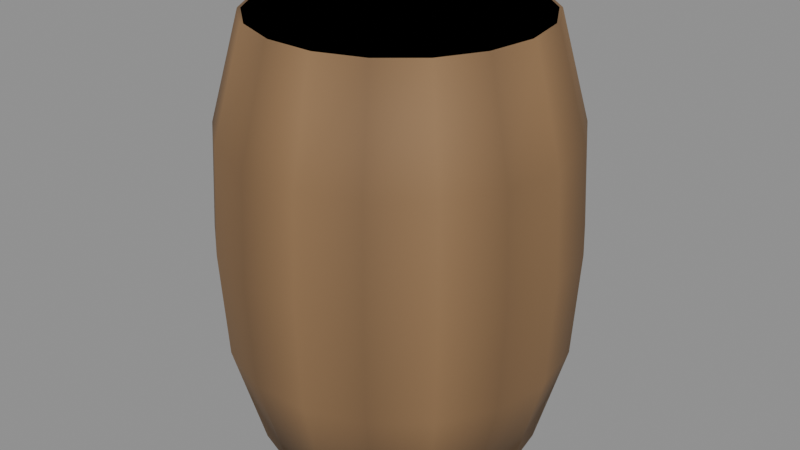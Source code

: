 # Source: prop_barrel.blend  (saved by Blender 5.2.45; exported with 4.5.12 LTS)
import bpy
from mathutils import Matrix  # noqa: F401  (used for matrix-valued properties, if any)

bpy.ops.wm.read_factory_settings(use_empty=True)
scene = bpy.context.scene
scene.name = 'Scene'

# ---- materials (node trees are filled in below, after node groups)
mat_barrel_v = bpy.data.materials.new('barrel_v')
mat_lid = bpy.data.materials.new('lid')
mat_lid.diffuse_color = (0.1946, 0.08438, 0.02956, 1.0)

# ---- material node trees
mat_barrel_v.use_nodes = True; mat_barrel_v.node_tree.nodes.clear()
_N = mat_barrel_v.node_tree.nodes; _L = mat_barrel_v.node_tree.links
n0 = _N.new('ShaderNodeBsdfPrincipled'); n0.name = 'Principled BSDF'; n0.location = (10, 300)
n0.inputs[2].default_value = 0.8
n0.inputs[10].default_value = 0.005
n1 = _N.new('ShaderNodeOutputMaterial'); n1.name = 'Material Output'; n1.location = (300, 300)
n2 = _N.new('ShaderNodeVertexColor'); n2.name = 'Color Attribute'; n2.location = (-450, -30)
_L.new(n0.outputs[0], n1.inputs[0])
_L.new(n2.outputs[0], n0.inputs[0])
n1.is_active_output = True
mat_lid.use_nodes = True; mat_lid.node_tree.nodes.clear()
_N = mat_lid.node_tree.nodes; _L = mat_lid.node_tree.links
n0 = _N.new('ShaderNodeBsdfPrincipled'); n0.name = 'Principled BSDF'; n0.location = (10, 300)
n0.inputs[0].default_value = (0.1946, 0.08438, 0.02956, 1.0)
n0.inputs[2].default_value = 0.85
n0.inputs[10].default_value = 0.005
n1 = _N.new('ShaderNodeOutputMaterial'); n1.name = 'Material Output'; n1.location = (300, 300)
_L.new(n0.outputs[0], n1.inputs[0])
n1.is_active_output = True

# ---- meshes
me_barrel = bpy.data.meshes.new('barrel')
me_barrel.from_pydata([(0.24, 0.0, 0.0), (0.2255, 0.08208, 0.0), (0.1839, 0.1543, 0.0), (0.12, 0.2078, 0.0), (0.04168, 0.2364, 0.0), (-0.04168, 0.2364, 0.0), (-0.12, 0.2078, 0.0), (-0.1839, 0.1543, 0.0), (-0.2255, 0.08208, 0.0), (-0.24, 2.939e-17, 0.0), (-0.2255, -0.08208, 0.0), (-0.1839, -0.1543, 0.0), (-0.12, -0.2078, 0.0), (-0.04168, -0.2364, 0.0), (0.04168, -0.2364, 0.0), (0.12, -0.2078, 0.0), (0.1839, -0.1543, 0.0), (0.2255, -0.08208, 0.0), (0.29, 0.0, 0.18), (0.2725, 0.09919, 0.18), (0.2222, 0.1864, 0.18), (0.145, 0.2511, 0.18), (0.05036, 0.2856, 0.18), (-0.05036, 0.2856, 0.18), (-0.145, 0.2511, 0.18), (-0.2222, 0.1864, 0.18), (-0.2725, 0.09919, 0.18), (-0.29, 3.551e-17, 0.18), (-0.2725, -0.09919, 0.18), (-0.2222, -0.1864, 0.18), (-0.145, -0.2511, 0.18), (-0.05036, -0.2856, 0.18), (0.05036, -0.2856, 0.18), (0.145, -0.2511, 0.18), (0.2222, -0.1864, 0.18), (0.2725, -0.09919, 0.18), (0.3, 0.0, 0.36), (0.2819, 0.1026, 0.36), (0.2298, 0.1928, 0.36), (0.15, 0.2598, 0.36), (0.05209, 0.2954, 0.36), (-0.05209, 0.2954, 0.36), (-0.15, 0.2598, 0.36), (-0.2298, 0.1928, 0.36), (-0.2819, 0.1026, 0.36), (-0.3, 3.674e-17, 0.36), (-0.2819, -0.1026, 0.36), (-0.2298, -0.1928, 0.36), (-0.15, -0.2598, 0.36), (-0.05209, -0.2954, 0.36), (0.05209, -0.2954, 0.36), (0.15, -0.2598, 0.36), (0.2298, -0.1928, 0.36), (0.2819, -0.1026, 0.36), (0.29, 0.0, 0.54), (0.2725, 0.09919, 0.54), (0.2222, 0.1864, 0.54), (0.145, 0.2511, 0.54), (0.05036, 0.2856, 0.54), (-0.05036, 0.2856, 0.54), (-0.145, 0.2511, 0.54), (-0.2222, 0.1864, 0.54), (-0.2725, 0.09919, 0.54), (-0.29, 3.551e-17, 0.54), (-0.2725, -0.09919, 0.54), (-0.2222, -0.1864, 0.54), (-0.145, -0.2511, 0.54), (-0.05036, -0.2856, 0.54), (0.05036, -0.2856, 0.54), (0.145, -0.2511, 0.54), (0.2222, -0.1864, 0.54), (0.2725, -0.09919, 0.54), (0.24, 0.0, 0.72), (0.2255, 0.08208, 0.72), (0.1839, 0.1543, 0.72), (0.12, 0.2078, 0.72), (0.04168, 0.2364, 0.72), (-0.04168, 0.2364, 0.72), (-0.12, 0.2078, 0.72), (-0.1839, 0.1543, 0.72), (-0.2255, 0.08208, 0.72), (-0.24, 2.939e-17, 0.72), (-0.2255, -0.08208, 0.72), (-0.1839, -0.1543, 0.72), (-0.12, -0.2078, 0.72), (-0.04168, -0.2364, 0.72), (0.04168, -0.2364, 0.72), (0.12, -0.2078, 0.72), (0.1839, -0.1543, 0.72), (0.2255, -0.08208, 0.72), (1.656e-09, 0.0, 0.0), (1.656e-09, 0.0, 0.72)], [], [(0, 1, 19), (0, 19, 18), (1, 2, 20), (1, 20, 19), (2, 3, 21), (2, 21, 20), (3, 4, 22), (3, 22, 21), (4, 5, 23), (4, 23, 22), (5, 6, 24), (5, 24, 23), (6, 7, 25), (6, 25, 24), (7, 8, 26), (7, 26, 25), (8, 9, 27), (8, 27, 26), (9, 10, 28), (9, 28, 27), (10, 11, 29), (10, 29, 28), (11, 12, 30), (11, 30, 29), (12, 13, 31), (12, 31, 30), (13, 14, 32), (13, 32, 31), (14, 15, 33), (14, 33, 32), (15, 16, 34), (15, 34, 33), (16, 17, 35), (16, 35, 34), (17, 0, 18), (17, 18, 35), (18, 19, 37), (18, 37, 36), (19, 20, 38), (19, 38, 37), (20, 21, 39), (20, 39, 38), (21, 22, 40), (21, 40, 39), (22, 23, 41), (22, 41, 40), (23, 24, 42), (23, 42, 41), (24, 25, 43), (24, 43, 42), (25, 26, 44), (25, 44, 43), (26, 27, 45), (26, 45, 44), (27, 28, 46), (27, 46, 45), (28, 29, 47), (28, 47, 46), (29, 30, 48), (29, 48, 47), (30, 31, 49), (30, 49, 48), (31, 32, 50), (31, 50, 49), (32, 33, 51), (32, 51, 50), (33, 34, 52), (33, 52, 51), (34, 35, 53), (34, 53, 52), (35, 18, 36), (35, 36, 53), (36, 37, 55), (36, 55, 54), (37, 38, 56), (37, 56, 55), (38, 39, 57), (38, 57, 56), (39, 40, 58), (39, 58, 57), (40, 41, 59), (40, 59, 58), (41, 42, 60), (41, 60, 59), (42, 43, 61), (42, 61, 60), (43, 44, 62), (43, 62, 61), (44, 45, 63), (44, 63, 62), (45, 46, 64), (45, 64, 63), (46, 47, 65), (46, 65, 64), (47, 48, 66), (47, 66, 65), (48, 49, 67), (48, 67, 66), (49, 50, 68), (49, 68, 67), (50, 51, 69), (50, 69, 68), (51, 52, 70), (51, 70, 69), (52, 53, 71), (52, 71, 70), (53, 36, 54), (53, 54, 71), (54, 55, 73), (54, 73, 72), (55, 56, 74), (55, 74, 73), (56, 57, 75), (56, 75, 74), (57, 58, 76), (57, 76, 75), (58, 59, 77), (58, 77, 76), (59, 60, 78), (59, 78, 77), (60, 61, 79), (60, 79, 78), (61, 62, 80), (61, 80, 79), (62, 63, 81), (62, 81, 80), (63, 64, 82), (63, 82, 81), (64, 65, 83), (64, 83, 82), (65, 66, 84), (65, 84, 83), (66, 67, 85), (66, 85, 84), (67, 68, 86), (67, 86, 85), (68, 69, 87), (68, 87, 86), (69, 70, 88), (69, 88, 87), (70, 71, 89), (70, 89, 88), (71, 54, 72), (71, 72, 89), (90, 1, 0), (90, 2, 1), (90, 3, 2), (90, 4, 3), (90, 5, 4), (90, 6, 5), (90, 7, 6), (90, 8, 7), (90, 9, 8), (90, 10, 9), (90, 11, 10), (90, 12, 11), (90, 13, 12), (90, 14, 13), (90, 15, 14), (90, 16, 15), (90, 17, 16), (90, 0, 17), (72, 73, 91), (73, 74, 91), (74, 75, 91), (75, 76, 91), (76, 77, 91), (77, 78, 91), (78, 79, 91), (79, 80, 91), (80, 81, 91), (81, 82, 91), (82, 83, 91), (83, 84, 91), (84, 85, 91), (85, 86, 91), (86, 87, 91), (87, 88, 91), (88, 89, 91), (89, 72, 91)])
me_barrel.polygons.foreach_set('use_smooth', [True] * 180)
_ca = me_barrel.color_attributes.new('Color', 'BYTE_COLOR', 'CORNER')
_ca.data.foreach_set('color', [0.2705, 0.1559, 0.07036, 1.0, 0.1912, 0.1095, 0.04971, 1.0, 0.1912, 0.1095, 0.04971, 1.0, 0.2705, 0.1559, 0.07036, 1.0, 0.1912, 0.1095, 0.04971, 1.0, 0.2705, 0.1559, 0.07036, 1.0, 0.1912, 0.1095, 0.04971, 1.0, 0.2705, 0.1559, 0.07036, 1.0, 0.2705, 0.1559, 0.07036, 1.0, 0.1912, 0.1095, 0.04971, 1.0, 0.2705, 0.1559, 0.07036, 1.0, 0.1912, 0.1095, 0.04971, 1.0, 0.2705, 0.1559, 0.07036, 1.0, 0.1912, 0.1095, 0.04971, 1.0, 0.1912, 0.1095, 0.04971, 1.0, 0.2705, 0.1559, 0.07036, 1.0, 0.1912, 0.1095, 0.04971, 1.0, 0.2705, 0.1559, 0.07036, 1.0, 0.1912, 0.1095, 0.04971, 1.0, 0.2705, 0.1559, 0.07036, 1.0, 0.2705, 0.1559, 0.07036, 1.0, 0.1912, 0.1095, 0.04971, 1.0, 0.2705, 0.1559, 0.07036, 1.0, 0.1912, 0.1095, 0.04971, 1.0, 0.2705, 0.1559, 0.07036, 1.0, 0.1912, 0.1095, 0.04971, 1.0, 0.1912, 0.1095, 0.04971, 1.0, 0.2705, 0.1559, 0.07036, 1.0, 0.1912, 0.1095, 0.04971, 1.0, 0.2705, 0.1559, 0.07036, 1.0, 0.1912, 0.1095, 0.04971, 1.0, 0.2705, 0.1559, 0.07036, 1.0, 0.2705, 0.1559, 0.07036, 1.0, 0.1912, 0.1095, 0.04971, 1.0, 0.2705, 0.1559, 0.07036, 1.0, 0.1912, 0.1095, 0.04971, 1.0, 0.2705, 0.1559, 0.07036, 1.0, 0.1912, 0.1095, 0.04971, 1.0, 0.1912, 0.1095, 0.04971, 1.0, 0.2705, 0.1559, 0.07036, 1.0, 0.1912, 0.1095, 0.04971, 1.0, 0.2705, 0.1559, 0.07036, 1.0, 0.1912, 0.1095, 0.04971, 1.0, 0.2705, 0.1559, 0.07036, 1.0, 0.2705, 0.1559, 0.07036, 1.0, 0.1912, 0.1095, 0.04971, 1.0, 0.2705, 0.1559, 0.07036, 1.0, 0.1912, 0.1095, 0.04971, 1.0, 0.2705, 0.1559, 0.07036, 1.0, 0.1912, 0.1095, 0.04971, 1.0, 0.1912, 0.1095, 0.04971, 1.0, 0.2705, 0.1559, 0.07036, 1.0, 0.1912, 0.1095, 0.04971, 1.0, 0.2705, 0.1559, 0.07036, 1.0, 0.1912, 0.1095, 0.04971, 1.0, 0.2705, 0.1559, 0.07036, 1.0, 0.2705, 0.1559, 0.07036, 1.0, 0.1912, 0.1095, 0.04971, 1.0, 0.2705, 0.1559, 0.07036, 1.0, 0.1912, 0.1095, 0.04971, 1.0, 0.2705, 0.1559, 0.07036, 1.0, 0.1912, 0.1095, 0.04971, 1.0, 0.1912, 0.1095, 0.04971, 1.0, 0.2705, 0.1559, 0.07036, 1.0, 0.1912, 0.1095, 0.04971, 1.0, 0.2705, 0.1559, 0.07036, 1.0, 0.1912, 0.1095, 0.04971, 1.0, 0.2705, 0.1559, 0.07036, 1.0, 0.2705, 0.1559, 0.07036, 1.0, 0.1912, 0.1095, 0.04971, 1.0, 0.2705, 0.1559, 0.07036, 1.0, 0.1912, 0.1095, 0.04971, 1.0, 0.2705, 0.1559, 0.07036, 1.0, 0.1912, 0.1095, 0.04971, 1.0, 0.1912, 0.1095, 0.04971, 1.0, 0.2705, 0.1559, 0.07036, 1.0, 0.1912, 0.1095, 0.04971, 1.0, 0.2705, 0.1559, 0.07036, 1.0, 0.1912, 0.1095, 0.04971, 1.0, 0.2705, 0.1559, 0.07036, 1.0, 0.2705, 0.1559, 0.07036, 1.0, 0.1912, 0.1095, 0.04971, 1.0, 0.2705, 0.1559, 0.07036, 1.0, 0.1912, 0.1095, 0.04971, 1.0, 0.2705, 0.1559, 0.07036, 1.0, 0.1912, 0.1095, 0.04971, 1.0, 0.1912, 0.1095, 0.04971, 1.0, 0.2705, 0.1559, 0.07036, 1.0, 0.1912, 0.1095, 0.04971, 1.0, 0.2705, 0.1559, 0.07036, 1.0, 0.1912, 0.1095, 0.04971, 1.0, 0.2705, 0.1559, 0.07036, 1.0, 0.2705, 0.1559, 0.07036, 1.0, 0.1912, 0.1095, 0.04971, 1.0, 0.2705, 0.1559, 0.07036, 1.0, 0.1912, 0.1095, 0.04971, 1.0, 0.2705, 0.1559, 0.07036, 1.0, 0.1912, 0.1095, 0.04971, 1.0, 0.1912, 0.1095, 0.04971, 1.0, 0.2705, 0.1559, 0.07036, 1.0, 0.1912, 0.1095, 0.04971, 1.0, 0.2705, 0.1559, 0.07036, 1.0, 0.1912, 0.1095, 0.04971, 1.0, 0.2705, 0.1559, 0.07036, 1.0, 0.2705, 0.1559, 0.07036, 1.0, 0.1912, 0.1095, 0.04971, 1.0, 0.2705, 0.1559, 0.07036, 1.0, 0.1912, 0.1095, 0.04971, 1.0, 0.2705, 0.1559, 0.07036, 1.0, 0.1912, 0.1095, 0.04971, 1.0, 0.1912, 0.1095, 0.04971, 1.0, 0.2705, 0.1559, 0.07036, 1.0, 0.1912, 0.1095, 0.04971, 1.0, 0.2705, 0.1559, 0.07036, 1.0, 0.1912, 0.1095, 0.04971, 1.0, 0.2705, 0.1559, 0.07036, 1.0, 0.2705, 0.1559, 0.07036, 1.0, 0.1912, 0.1095, 0.04971, 1.0, 0.2705, 0.1559, 0.07036, 1.0, 0.1912, 0.1095, 0.04971, 1.0, 0.2705, 0.1559, 0.07036, 1.0, 0.1912, 0.1095, 0.04971, 1.0, 0.1912, 0.1095, 0.04971, 1.0, 0.2705, 0.1559, 0.07036, 1.0, 0.1912, 0.1095, 0.04971, 1.0, 0.2705, 0.1559, 0.07036, 1.0, 0.1912, 0.1095, 0.04971, 1.0, 0.2705, 0.1559, 0.07036, 1.0, 0.2705, 0.1559, 0.07036, 1.0, 0.1912, 0.1095, 0.04971, 1.0, 0.2705, 0.1559, 0.07036, 1.0, 0.1912, 0.1095, 0.04971, 1.0, 0.2705, 0.1559, 0.07036, 1.0, 0.1912, 0.1095, 0.04971, 1.0, 0.1912, 0.1095, 0.04971, 1.0, 0.2705, 0.1559, 0.07036, 1.0, 0.1912, 0.1095, 0.04971, 1.0, 0.2705, 0.1559, 0.07036, 1.0, 0.1912, 0.1095, 0.04971, 1.0, 0.2705, 0.1559, 0.07036, 1.0, 0.2705, 0.1559, 0.07036, 1.0, 0.1912, 0.1095, 0.04971, 1.0, 0.2705, 0.1559, 0.07036, 1.0, 0.1912, 0.1095, 0.04971, 1.0, 0.2705, 0.1559, 0.07036, 1.0, 0.1912, 0.1095, 0.04971, 1.0, 0.1912, 0.1095, 0.04971, 1.0, 0.2705, 0.1559, 0.07036, 1.0, 0.1912, 0.1095, 0.04971, 1.0, 0.2705, 0.1559, 0.07036, 1.0, 0.1912, 0.1095, 0.04971, 1.0, 0.2705, 0.1559, 0.07036, 1.0, 0.2705, 0.1559, 0.07036, 1.0, 0.1912, 0.1095, 0.04971, 1.0, 0.2705, 0.1559, 0.07036, 1.0, 0.1912, 0.1095, 0.04971, 1.0, 0.2705, 0.1559, 0.07036, 1.0, 0.1912, 0.1095, 0.04971, 1.0, 0.1912, 0.1095, 0.04971, 1.0, 0.2705, 0.1559, 0.07036, 1.0, 0.1912, 0.1095, 0.04971, 1.0, 0.2705, 0.1559, 0.07036, 1.0, 0.1912, 0.1095, 0.04971, 1.0, 0.2705, 0.1559, 0.07036, 1.0, 0.2705, 0.1559, 0.07036, 1.0, 0.1912, 0.1095, 0.04971, 1.0, 0.2705, 0.1559, 0.07036, 1.0, 0.1912, 0.1095, 0.04971, 1.0, 0.2705, 0.1559, 0.07036, 1.0, 0.1912, 0.1095, 0.04971, 1.0, 0.1912, 0.1095, 0.04971, 1.0, 0.2705, 0.1559, 0.07036, 1.0, 0.1912, 0.1095, 0.04971, 1.0, 0.2705, 0.1559, 0.07036, 1.0, 0.1912, 0.1095, 0.04971, 1.0, 0.2705, 0.1559, 0.07036, 1.0, 0.2705, 0.1559, 0.07036, 1.0, 0.1912, 0.1095, 0.04971, 1.0, 0.2705, 0.1559, 0.07036, 1.0, 0.1912, 0.1095, 0.04971, 1.0, 0.2705, 0.1559, 0.07036, 1.0, 0.1912, 0.1095, 0.04971, 1.0, 0.1912, 0.1095, 0.04971, 1.0, 0.2705, 0.1559, 0.07036, 1.0, 0.1912, 0.1095, 0.04971, 1.0, 0.2705, 0.1559, 0.07036, 1.0, 0.1912, 0.1095, 0.04971, 1.0, 0.2705, 0.1559, 0.07036, 1.0, 0.2705, 0.1559, 0.07036, 1.0, 0.1912, 0.1095, 0.04971, 1.0, 0.2705, 0.1559, 0.07036, 1.0, 0.1912, 0.1095, 0.04971, 1.0, 0.2705, 0.1559, 0.07036, 1.0, 0.1912, 0.1095, 0.04971, 1.0, 0.1912, 0.1095, 0.04971, 1.0, 0.2705, 0.1559, 0.07036, 1.0, 0.1912, 0.1095, 0.04971, 1.0, 0.2705, 0.1559, 0.07036, 1.0, 0.1912, 0.1095, 0.04971, 1.0, 0.2705, 0.1559, 0.07036, 1.0, 0.2705, 0.1559, 0.07036, 1.0, 0.1912, 0.1095, 0.04971, 1.0, 0.2705, 0.1559, 0.07036, 1.0, 0.1912, 0.1095, 0.04971, 1.0, 0.2705, 0.1559, 0.07036, 1.0, 0.1912, 0.1095, 0.04971, 1.0, 0.1912, 0.1095, 0.04971, 1.0, 0.2705, 0.1559, 0.07036, 1.0, 0.1912, 0.1095, 0.04971, 1.0, 0.2705, 0.1559, 0.07036, 1.0, 0.1912, 0.1095, 0.04971, 1.0, 0.2705, 0.1559, 0.07036, 1.0, 0.2705, 0.1559, 0.07036, 1.0, 0.1912, 0.1095, 0.04971, 1.0, 0.2705, 0.1559, 0.07036, 1.0, 0.1912, 0.1095, 0.04971, 1.0, 0.2705, 0.1559, 0.07036, 1.0, 0.1912, 0.1095, 0.04971, 1.0, 0.1912, 0.1095, 0.04971, 1.0, 0.2705, 0.1559, 0.07036, 1.0, 0.1912, 0.1095, 0.04971, 1.0, 0.2705, 0.1559, 0.07036, 1.0, 0.1912, 0.1095, 0.04971, 1.0, 0.2705, 0.1559, 0.07036, 1.0, 0.2705, 0.1559, 0.07036, 1.0, 0.1912, 0.1095, 0.04971, 1.0, 0.2705, 0.1559, 0.07036, 1.0, 0.1912, 0.1095, 0.04971, 1.0, 0.2705, 0.1559, 0.07036, 1.0, 0.1912, 0.1095, 0.04971, 1.0, 0.1912, 0.1095, 0.04971, 1.0, 0.2705, 0.1559, 0.07036, 1.0, 0.1912, 0.1095, 0.04971, 1.0, 0.2705, 0.1559, 0.07036, 1.0, 0.1912, 0.1095, 0.04971, 1.0, 0.2705, 0.1559, 0.07036, 1.0, 0.2705, 0.1559, 0.07036, 1.0, 0.1912, 0.1095, 0.04971, 1.0, 0.2705, 0.1559, 0.07036, 1.0, 0.1912, 0.1095, 0.04971, 1.0, 0.2705, 0.1559, 0.07036, 1.0, 0.1912, 0.1095, 0.04971, 1.0, 0.1912, 0.1095, 0.04971, 1.0, 0.2705, 0.1559, 0.07036, 1.0, 0.1912, 0.1095, 0.04971, 1.0, 0.2705, 0.1559, 0.07036, 1.0, 0.1912, 0.1095, 0.04971, 1.0, 0.2705, 0.1559, 0.07036, 1.0, 0.2705, 0.1559, 0.07036, 1.0, 0.1912, 0.1095, 0.04971, 1.0, 0.2705, 0.1559, 0.07036, 1.0, 0.1912, 0.1095, 0.04971, 1.0, 0.2705, 0.1559, 0.07036, 1.0, 0.1912, 0.1095, 0.04971, 1.0, 0.1912, 0.1095, 0.04971, 1.0, 0.2705, 0.1559, 0.07036, 1.0, 0.1912, 0.1095, 0.04971, 1.0, 0.2705, 0.1559, 0.07036, 1.0, 0.1912, 0.1095, 0.04971, 1.0, 0.2705, 0.1559, 0.07036, 1.0, 0.2705, 0.1559, 0.07036, 1.0, 0.1912, 0.1095, 0.04971, 1.0, 0.2705, 0.1559, 0.07036, 1.0, 0.1912, 0.1095, 0.04971, 1.0, 0.2705, 0.1559, 0.07036, 1.0, 0.1912, 0.1095, 0.04971, 1.0, 0.1912, 0.1095, 0.04971, 1.0, 0.2705, 0.1559, 0.07036, 1.0, 0.1912, 0.1095, 0.04971, 1.0, 0.2705, 0.1559, 0.07036, 1.0, 0.1912, 0.1095, 0.04971, 1.0, 0.2705, 0.1559, 0.07036, 1.0, 0.2705, 0.1559, 0.07036, 1.0, 0.1912, 0.1095, 0.04971, 1.0, 0.2705, 0.1559, 0.07036, 1.0, 0.1912, 0.1095, 0.04971, 1.0, 0.2705, 0.1559, 0.07036, 1.0, 0.1912, 0.1095, 0.04971, 1.0, 0.1912, 0.1095, 0.04971, 1.0, 0.2705, 0.1559, 0.07036, 1.0, 0.1912, 0.1095, 0.04971, 1.0, 0.2705, 0.1559, 0.07036, 1.0, 0.1912, 0.1095, 0.04971, 1.0, 0.2705, 0.1559, 0.07036, 1.0, 0.2705, 0.1559, 0.07036, 1.0, 0.1912, 0.1095, 0.04971, 1.0, 0.2705, 0.1559, 0.07036, 1.0, 0.1912, 0.1095, 0.04971, 1.0, 0.2705, 0.1559, 0.07036, 1.0, 0.1912, 0.1095, 0.04971, 1.0, 0.1912, 0.1095, 0.04971, 1.0, 0.2705, 0.1559, 0.07036, 1.0, 0.1912, 0.1095, 0.04971, 1.0, 0.2705, 0.1559, 0.07036, 1.0, 0.1912, 0.1095, 0.04971, 1.0, 0.2705, 0.1559, 0.07036, 1.0, 0.2705, 0.1559, 0.07036, 1.0, 0.1912, 0.1095, 0.04971, 1.0, 0.2705, 0.1559, 0.07036, 1.0, 0.1912, 0.1095, 0.04971, 1.0, 0.2705, 0.1559, 0.07036, 1.0, 0.1912, 0.1095, 0.04971, 1.0, 0.1912, 0.1095, 0.04971, 1.0, 0.2705, 0.1559, 0.07036, 1.0, 0.1912, 0.1095, 0.04971, 1.0, 0.2705, 0.1559, 0.07036, 1.0, 0.1912, 0.1095, 0.04971, 1.0, 0.2705, 0.1559, 0.07036, 1.0, 0.2705, 0.1559, 0.07036, 1.0, 0.1912, 0.1095, 0.04971, 1.0, 0.2705, 0.1559, 0.07036, 1.0, 0.1912, 0.1095, 0.04971, 1.0, 0.2705, 0.1559, 0.07036, 1.0, 0.1912, 0.1095, 0.04971, 1.0, 0.1912, 0.1095, 0.04971, 1.0, 0.2705, 0.1559, 0.07036, 1.0, 0.1912, 0.1095, 0.04971, 1.0, 0.2705, 0.1559, 0.07036, 1.0, 0.1912, 0.1095, 0.04971, 1.0, 0.2705, 0.1559, 0.07036, 1.0, 0.2705, 0.1559, 0.07036, 1.0, 0.1912, 0.1095, 0.04971, 1.0, 0.2705, 0.1559, 0.07036, 1.0, 0.1912, 0.1095, 0.04971, 1.0, 0.2705, 0.1559, 0.07036, 1.0, 0.1912, 0.1095, 0.04971, 1.0, 0.1912, 0.1095, 0.04971, 1.0, 0.2705, 0.1559, 0.07036, 1.0, 0.1912, 0.1095, 0.04971, 1.0, 0.2705, 0.1559, 0.07036, 1.0, 0.1912, 0.1095, 0.04971, 1.0, 0.2705, 0.1559, 0.07036, 1.0, 0.2705, 0.1559, 0.07036, 1.0, 0.1912, 0.1095, 0.04971, 1.0, 0.2705, 0.1559, 0.07036, 1.0, 0.1912, 0.1095, 0.04971, 1.0, 0.2705, 0.1559, 0.07036, 1.0, 0.1912, 0.1095, 0.04971, 1.0, 0.1912, 0.1095, 0.04971, 1.0, 0.2705, 0.1559, 0.07036, 1.0, 0.1912, 0.1095, 0.04971, 1.0, 0.2705, 0.1559, 0.07036, 1.0, 0.1912, 0.1095, 0.04971, 1.0, 0.2705, 0.1559, 0.07036, 1.0, 0.2705, 0.1559, 0.07036, 1.0, 0.1912, 0.1095, 0.04971, 1.0, 0.2705, 0.1559, 0.07036, 1.0, 0.1912, 0.1095, 0.04971, 1.0, 0.2705, 0.1559, 0.07036, 1.0, 0.1912, 0.1095, 0.04971, 1.0, 0.1912, 0.1095, 0.04971, 1.0, 0.2705, 0.1559, 0.07036, 1.0, 0.1912, 0.1095, 0.04971, 1.0, 0.2705, 0.1559, 0.07036, 1.0, 0.1912, 0.1095, 0.04971, 1.0, 0.2705, 0.1559, 0.07036, 1.0, 0.2705, 0.1559, 0.07036, 1.0, 0.1912, 0.1095, 0.04971, 1.0, 0.2705, 0.1559, 0.07036, 1.0, 0.1912, 0.1095, 0.04971, 1.0, 0.2705, 0.1559, 0.07036, 1.0, 0.1912, 0.1095, 0.04971, 1.0, 0.1912, 0.1095, 0.04971, 1.0, 0.2705, 0.1559, 0.07036, 1.0, 0.1912, 0.1095, 0.04971, 1.0, 0.2705, 0.1559, 0.07036, 1.0, 0.1912, 0.1095, 0.04971, 1.0, 0.2705, 0.1559, 0.07036, 1.0, 0.2705, 0.1559, 0.07036, 1.0, 0.1912, 0.1095, 0.04971, 1.0, 0.2705, 0.1559, 0.07036, 1.0, 0.1912, 0.1095, 0.04971, 1.0, 0.2705, 0.1559, 0.07036, 1.0, 0.1912, 0.1095, 0.04971, 1.0, 0.1912, 0.1095, 0.04971, 1.0, 0.2705, 0.1559, 0.07036, 1.0, 0.1912, 0.1095, 0.04971, 1.0, 0.2705, 0.1559, 0.07036, 1.0, 0.1912, 0.1095, 0.04971, 1.0, 0.2705, 0.1559, 0.07036, 1.0, 0.2705, 0.1559, 0.07036, 1.0, 0.1912, 0.1095, 0.04971, 1.0, 0.2705, 0.1559, 0.07036, 1.0, 0.1912, 0.1095, 0.04971, 1.0, 0.2705, 0.1559, 0.07036, 1.0, 0.1912, 0.1095, 0.04971, 1.0, 0.1912, 0.1095, 0.04971, 1.0, 0.2705, 0.1559, 0.07036, 1.0, 0.1912, 0.1095, 0.04971, 1.0, 0.2705, 0.1559, 0.07036, 1.0, 0.1912, 0.1095, 0.04971, 1.0, 0.2705, 0.1559, 0.07036, 1.0, 0.2705, 0.1559, 0.07036, 1.0, 0.1912, 0.1095, 0.04971, 1.0, 0.2705, 0.1559, 0.07036, 1.0, 0.1912, 0.1095, 0.04971, 1.0, 0.2705, 0.1559, 0.07036, 1.0, 0.1912, 0.1095, 0.04971, 1.0, 0.1912, 0.1095, 0.04971, 1.0, 0.2705, 0.1559, 0.07036, 1.0, 0.1912, 0.1095, 0.04971, 1.0, 0.2705, 0.1559, 0.07036, 1.0, 0.1912, 0.1095, 0.04971, 1.0, 0.2705, 0.1559, 0.07036, 1.0, 0.2705, 0.1559, 0.07036, 1.0, 0.1912, 0.1095, 0.04971, 1.0, 0.2705, 0.1559, 0.07036, 1.0, 0.1912, 0.1095, 0.04971, 1.0, 0.2705, 0.1559, 0.07036, 1.0, 0.1912, 0.1095, 0.04971, 1.0, 0.1912, 0.1095, 0.04971, 1.0, 0.2705, 0.1559, 0.07036, 1.0, 0.1912, 0.1095, 0.04971, 1.0, 0.2705, 0.1559, 0.07036, 1.0, 0.1912, 0.1095, 0.04971, 1.0, 0.2705, 0.1559, 0.07036, 1.0, 0.2705, 0.1559, 0.07036, 1.0, 0.1912, 0.1095, 0.04971, 1.0, 0.2705, 0.1559, 0.07036, 1.0, 0.1912, 0.1095, 0.04971, 1.0, 0.2705, 0.1559, 0.07036, 1.0, 0.1912, 0.1095, 0.04971, 1.0, 0.1912, 0.1095, 0.04971, 1.0, 0.2705, 0.1559, 0.07036, 1.0, 0.1912, 0.1095, 0.04971, 1.0, 0.2705, 0.1559, 0.07036, 1.0, 0.1912, 0.1095, 0.04971, 1.0, 0.2705, 0.1559, 0.07036, 1.0, 0.2705, 0.1559, 0.07036, 1.0, 0.1912, 0.1095, 0.04971, 1.0, 0.2705, 0.1559, 0.07036, 1.0, 0.1912, 0.1095, 0.04971, 1.0, 0.2705, 0.1559, 0.07036, 1.0, 0.1912, 0.1095, 0.04971, 1.0, 0.2705, 0.1559, 0.07036, 1.0, 0.2705, 0.1559, 0.07036, 1.0, 0.2705, 0.1559, 0.07036, 1.0, 0.1912, 0.1095, 0.04971, 1.0, 0.2705, 0.1559, 0.07036, 1.0, 0.1912, 0.1095, 0.04971, 1.0, 0.2705, 0.1559, 0.07036, 1.0, 0.2705, 0.1559, 0.07036, 1.0, 0.2705, 0.1559, 0.07036, 1.0, 0.1912, 0.1095, 0.04971, 1.0, 0.2705, 0.1559, 0.07036, 1.0, 0.1912, 0.1095, 0.04971, 1.0, 0.2705, 0.1559, 0.07036, 1.0, 0.2705, 0.1559, 0.07036, 1.0, 0.2705, 0.1559, 0.07036, 1.0, 0.1912, 0.1095, 0.04971, 1.0, 0.2705, 0.1559, 0.07036, 1.0, 0.1912, 0.1095, 0.04971, 1.0, 0.2705, 0.1559, 0.07036, 1.0, 0.2705, 0.1559, 0.07036, 1.0, 0.2705, 0.1559, 0.07036, 1.0, 0.1912, 0.1095, 0.04971, 1.0, 0.2705, 0.1559, 0.07036, 1.0, 0.1912, 0.1095, 0.04971, 1.0, 0.2705, 0.1559, 0.07036, 1.0, 0.2705, 0.1559, 0.07036, 1.0, 0.2705, 0.1559, 0.07036, 1.0, 0.1912, 0.1095, 0.04971, 1.0, 0.2705, 0.1559, 0.07036, 1.0, 0.1912, 0.1095, 0.04971, 1.0, 0.2705, 0.1559, 0.07036, 1.0, 0.2705, 0.1559, 0.07036, 1.0, 0.2705, 0.1559, 0.07036, 1.0, 0.1912, 0.1095, 0.04971, 1.0, 0.2705, 0.1559, 0.07036, 1.0, 0.1912, 0.1095, 0.04971, 1.0, 0.2705, 0.1559, 0.07036, 1.0, 0.2705, 0.1559, 0.07036, 1.0, 0.2705, 0.1559, 0.07036, 1.0, 0.1912, 0.1095, 0.04971, 1.0, 0.2705, 0.1559, 0.07036, 1.0, 0.1912, 0.1095, 0.04971, 1.0, 0.2705, 0.1559, 0.07036, 1.0, 0.2705, 0.1559, 0.07036, 1.0, 0.2705, 0.1559, 0.07036, 1.0, 0.1912, 0.1095, 0.04971, 1.0, 0.2705, 0.1559, 0.07036, 1.0, 0.1912, 0.1095, 0.04971, 1.0, 0.2705, 0.1559, 0.07036, 1.0, 0.2705, 0.1559, 0.07036, 1.0, 0.2705, 0.1559, 0.07036, 1.0, 0.1912, 0.1095, 0.04971, 1.0, 0.2705, 0.1559, 0.07036, 1.0, 0.1912, 0.1095, 0.04971, 1.0, 0.2705, 0.1559, 0.07036, 1.0, 0.1912, 0.1095, 0.04971, 1.0, 0.2705, 0.1559, 0.07036, 1.0, 0.2705, 0.1559, 0.07036, 1.0, 0.2705, 0.1559, 0.07036, 1.0, 0.1912, 0.1095, 0.04971, 1.0, 0.2705, 0.1559, 0.07036, 1.0, 0.1912, 0.1095, 0.04971, 1.0, 0.2705, 0.1559, 0.07036, 1.0, 0.2705, 0.1559, 0.07036, 1.0, 0.2705, 0.1559, 0.07036, 1.0, 0.1912, 0.1095, 0.04971, 1.0, 0.2705, 0.1559, 0.07036, 1.0, 0.1912, 0.1095, 0.04971, 1.0, 0.2705, 0.1559, 0.07036, 1.0, 0.2705, 0.1559, 0.07036, 1.0, 0.2705, 0.1559, 0.07036, 1.0, 0.1912, 0.1095, 0.04971, 1.0, 0.2705, 0.1559, 0.07036, 1.0, 0.1912, 0.1095, 0.04971, 1.0, 0.2705, 0.1559, 0.07036, 1.0, 0.2705, 0.1559, 0.07036, 1.0, 0.2705, 0.1559, 0.07036, 1.0, 0.1912, 0.1095, 0.04971, 1.0, 0.2705, 0.1559, 0.07036, 1.0, 0.1912, 0.1095, 0.04971, 1.0, 0.2705, 0.1559, 0.07036, 1.0, 0.2705, 0.1559, 0.07036, 1.0, 0.2705, 0.1559, 0.07036, 1.0, 0.1912, 0.1095, 0.04971, 1.0, 0.2705, 0.1559, 0.07036, 1.0, 0.1912, 0.1095, 0.04971, 1.0, 0.2705, 0.1559, 0.07036, 1.0, 0.2705, 0.1559, 0.07036, 1.0, 0.2705, 0.1559, 0.07036, 1.0, 0.1912, 0.1095, 0.04971, 1.0, 0.2705, 0.1559, 0.07036, 1.0, 0.1912, 0.1095, 0.04971, 1.0, 0.2705, 0.1559, 0.07036, 1.0, 0.2705, 0.1559, 0.07036, 1.0, 0.2705, 0.1559, 0.07036, 1.0, 0.1912, 0.1095, 0.04971, 1.0, 0.2705, 0.1559, 0.07036, 1.0, 0.1912, 0.1095, 0.04971, 1.0, 0.2705, 0.1559, 0.07036, 1.0, 0.2705, 0.1559, 0.07036, 1.0, 0.2705, 0.1559, 0.07036, 1.0, 0.1912, 0.1095, 0.04971, 1.0, 0.2705, 0.1559, 0.07036, 1.0, 0.1912, 0.1095, 0.04971, 1.0, 0.2705, 0.1559, 0.07036, 1.0, 0.2705, 0.1559, 0.07036, 1.0])
me_barrel.materials.append(mat_barrel_v)
me_barrel.update()
me_barrel.normals_split_custom_set([tuple(v) for v in zip(*[iter([0.6444, -4.375e-08, -0.7647, 0.6055, 0.2204, -0.7647, 0.9275, 0.3376, -0.1606, 0.6444, -4.375e-08, -0.7647, 0.9275, 0.3376, -0.1606, 0.987, 2.41e-06, -0.1606, 0.6055, 0.2204, -0.7647, 0.4936, 0.4142, -0.7647, 0.7561, 0.6344, -0.1606, 0.6055, 0.2204, -0.7647, 0.7561, 0.6344, -0.1606, 0.9275, 0.3376, -0.1606, 0.4936, 0.4142, -0.7647, 0.3222, 0.5581, -0.7647, 0.4935, 0.8548, -0.1606, 0.4936, 0.4142, -0.7647, 0.4935, 0.8548, -0.1606, 0.7561, 0.6344, -0.1606, 0.3222, 0.5581, -0.7647, 0.1119, 0.6346, -0.7647, 0.1714, 0.972, -0.1606, 0.3222, 0.5581, -0.7647, 0.1714, 0.972, -0.1606, 0.4935, 0.8548, -0.1606, 0.1119, 0.6346, -0.7647, -0.1119, 0.6346, -0.7647, -0.1714, 0.972, -0.1606, 0.1119, 0.6346, -0.7647, -0.1714, 0.972, -0.1606, 0.1714, 0.972, -0.1606, -0.1119, 0.6346, -0.7647, -0.3222, 0.5581, -0.7647, -0.4935, 0.8548, -0.1606, -0.1119, 0.6346, -0.7647, -0.4935, 0.8548, -0.1606, -0.1714, 0.972, -0.1606, -0.3222, 0.5581, -0.7647, -0.4936, 0.4142, -0.7647, -0.7561, 0.6344, -0.1606, -0.3222, 0.5581, -0.7647, -0.7561, 0.6344, -0.1606, -0.4935, 0.8548, -0.1606, -0.4936, 0.4142, -0.7647, -0.6055, 0.2204, -0.7647, -0.9275, 0.3376, -0.1606, -0.4936, 0.4142, -0.7647, -0.9275, 0.3376, -0.1606, -0.7561, 0.6344, -0.1606, -0.6055, 0.2204, -0.7647, -0.6444, 4.532e-08, -0.7647, -0.987, -2.415e-06, -0.1606, -0.6055, 0.2204, -0.7647, -0.987, -2.415e-06, -0.1606, -0.9275, 0.3376, -0.1606, -0.6444, 4.532e-08, -0.7647, -0.6055, -0.2204, -0.7647, -0.9275, -0.3376, -0.1606, -0.6444, 4.532e-08, -0.7647, -0.9275, -0.3376, -0.1606, -0.987, -2.415e-06, -0.1606, -0.6055, -0.2204, -0.7647, -0.4936, -0.4142, -0.7647, -0.7561, -0.6344, -0.1606, -0.6055, -0.2204, -0.7647, -0.7561, -0.6344, -0.1606, -0.9275, -0.3376, -0.1606, -0.4936, -0.4142, -0.7647, -0.3222, -0.5581, -0.7647, -0.4935, -0.8548, -0.1606, -0.4936, -0.4142, -0.7647, -0.4935, -0.8548, -0.1606, -0.7561, -0.6344, -0.1606, -0.3222, -0.5581, -0.7647, -0.1119, -0.6346, -0.7647, -0.1714, -0.972, -0.1606, -0.3222, -0.5581, -0.7647, -0.1714, -0.972, -0.1606, -0.4935, -0.8548, -0.1606, -0.1119, -0.6346, -0.7647, 0.1119, -0.6346, -0.7647, 0.1714, -0.972, -0.1606, -0.1119, -0.6346, -0.7647, 0.1714, -0.972, -0.1606, -0.1714, -0.972, -0.1606, 0.1119, -0.6346, -0.7647, 0.3222, -0.5581, -0.7647, 0.4935, -0.8548, -0.1606, 0.1119, -0.6346, -0.7647, 0.4935, -0.8548, -0.1606, 0.1714, -0.972, -0.1606, 0.3222, -0.5581, -0.7647, 0.4936, -0.4142, -0.7647, 0.7561, -0.6344, -0.1606, 0.3222, -0.5581, -0.7647, 0.7561, -0.6344, -0.1606, 0.4935, -0.8548, -0.1606, 0.4936, -0.4142, -0.7647, 0.6055, -0.2204, -0.7647, 0.9275, -0.3376, -0.1606, 0.4936, -0.4142, -0.7647, 0.9275, -0.3376, -0.1606, 0.7561, -0.6344, -0.1606, 0.6055, -0.2204, -0.7647, 0.6444, -4.375e-08, -0.7647, 0.987, 2.41e-06, -0.1606, 0.6055, -0.2204, -0.7647, 0.987, 2.41e-06, -0.1606, 0.9275, -0.3376, -0.1606, 0.987, 2.41e-06, -0.1606, 0.9275, 0.3376, -0.1606, 0.9397, 0.342, 1.153e-08, 0.987, 2.41e-06, -0.1606, 0.9397, 0.342, 1.153e-08, 1.0, 0.0, -3.033e-10, 0.9275, 0.3376, -0.1606, 0.7561, 0.6344, -0.1606, 0.766, 0.6428, 4.853e-08, 0.9275, 0.3376, -0.1606, 0.766, 0.6428, 4.853e-08, 0.9397, 0.342, 1.153e-08, 0.7561, 0.6344, -0.1606, 0.4935, 0.8548, -0.1606, 0.5, 0.866, 8.311e-08, 0.7561, 0.6344, -0.1606, 0.5, 0.866, 8.311e-08, 0.766, 0.6428, 4.853e-08, 0.4935, 0.8548, -0.1606, 0.1714, 0.972, -0.1606, 0.1736, 0.9848, 6.734e-08, 0.4935, 0.8548, -0.1606, 0.1736, 0.9848, 6.734e-08, 0.5, 0.866, 8.311e-08, 0.1714, 0.972, -0.1606, -0.1714, 0.972, -0.1606, -0.1736, 0.9848, -4.914e-08, 0.1714, 0.972, -0.1606, -0.1736, 0.9848, -4.914e-08, 0.1736, 0.9848, 6.734e-08, -0.1714, 0.972, -0.1606, -0.4935, 0.8548, -0.1606, -0.5, 0.866, -9.1e-08, -0.1714, 0.972, -0.1606, -0.5, 0.866, -9.1e-08, -0.1736, 0.9848, -4.914e-08, -0.4935, 0.8548, -0.1606, -0.7561, 0.6344, -0.1606, -0.766, 0.6428, -5.642e-08, -0.4935, 0.8548, -0.1606, -0.766, 0.6428, -5.642e-08, -0.5, 0.866, -9.1e-08, -0.7561, 0.6344, -0.1606, -0.9275, 0.3376, -0.1606, -0.9397, 0.342, -6.067e-09, -0.7561, 0.6344, -0.1606, -0.9397, 0.342, -6.067e-09, -0.766, 0.6428, -5.642e-08, -0.9275, 0.3376, -0.1606, -0.987, -2.415e-06, -0.1606, -1.0, -4.853e-09, 0.0, -0.9275, 0.3376, -0.1606, -1.0, -4.853e-09, 0.0, -0.9397, 0.342, -6.067e-09, -0.987, -2.415e-06, -0.1606, -0.9275, -0.3376, -0.1606, -0.9397, -0.342, 1.153e-08, -0.987, -2.415e-06, -0.1606, -0.9397, -0.342, 1.153e-08, -1.0, -4.853e-09, 0.0, -0.9275, -0.3376, -0.1606, -0.7561, -0.6344, -0.1606, -0.766, -0.6428, 4.853e-08, -0.9275, -0.3376, -0.1606, -0.766, -0.6428, 4.853e-08, -0.9397, -0.342, 1.153e-08, -0.7561, -0.6344, -0.1606, -0.4935, -0.8548, -0.1606, -0.5, -0.866, 8.311e-08, -0.7561, -0.6344, -0.1606, -0.5, -0.866, 8.311e-08, -0.766, -0.6428, 4.853e-08, -0.4935, -0.8548, -0.1606, -0.1714, -0.972, -0.1606, -0.1736, -0.9848, 6.734e-08, -0.4935, -0.8548, -0.1606, -0.1736, -0.9848, 6.734e-08, -0.5, -0.866, 8.311e-08, -0.1714, -0.972, -0.1606, 0.1714, -0.972, -0.1606, 0.1736, -0.9848, -4.914e-08, -0.1714, -0.972, -0.1606, 0.1736, -0.9848, -4.914e-08, -0.1736, -0.9848, 6.734e-08, 0.1714, -0.972, -0.1606, 0.4935, -0.8548, -0.1606, 0.5, -0.866, -9.1e-08, 0.1714, -0.972, -0.1606, 0.5, -0.866, -9.1e-08, 0.1736, -0.9848, -4.914e-08, 0.4935, -0.8548, -0.1606, 0.7561, -0.6344, -0.1606, 0.766, -0.6428, -5.642e-08, 0.4935, -0.8548, -0.1606, 0.766, -0.6428, -5.642e-08, 0.5, -0.866, -9.1e-08, 0.7561, -0.6344, -0.1606, 0.9275, -0.3376, -0.1606, 0.9397, -0.342, -6.067e-09, 0.7561, -0.6344, -0.1606, 0.9397, -0.342, -6.067e-09, 0.766, -0.6428, -5.642e-08, 0.9275, -0.3376, -0.1606, 0.987, 2.41e-06, -0.1606, 1.0, 0.0, -3.033e-10, 0.9275, -0.3376, -0.1606, 1.0, 0.0, -3.033e-10, 0.9397, -0.342, -6.067e-09, 1.0, 0.0, -3.033e-10, 0.9397, 0.342, 1.153e-08, 0.9275, 0.3376, 0.1606, 1.0, 0.0, -3.033e-10, 0.9275, 0.3376, 0.1606, 0.987, -2.409e-06, 0.1606, 0.9397, 0.342, 1.153e-08, 0.766, 0.6428, 4.853e-08, 0.7561, 0.6344, 0.1606, 0.9397, 0.342, 1.153e-08, 0.7561, 0.6344, 0.1606, 0.9275, 0.3376, 0.1606, 0.766, 0.6428, 4.853e-08, 0.5, 0.866, 8.311e-08, 0.4935, 0.8548, 0.1606, 0.766, 0.6428, 4.853e-08, 0.4935, 0.8548, 0.1606, 0.7561, 0.6344, 0.1606, 0.5, 0.866, 8.311e-08, 0.1736, 0.9848, 6.734e-08, 0.1714, 0.972, 0.1606, 0.5, 0.866, 8.311e-08, 0.1714, 0.972, 0.1606, 0.4935, 0.8548, 0.1606, 0.1736, 0.9848, 6.734e-08, -0.1736, 0.9848, -4.914e-08, -0.1714, 0.972, 0.1606, 0.1736, 0.9848, 6.734e-08, -0.1714, 0.972, 0.1606, 0.1714, 0.972, 0.1606, -0.1736, 0.9848, -4.914e-08, -0.5, 0.866, -9.1e-08, -0.4935, 0.8548, 0.1606, -0.1736, 0.9848, -4.914e-08, -0.4935, 0.8548, 0.1606, -0.1714, 0.972, 0.1606, -0.5, 0.866, -9.1e-08, -0.766, 0.6428, -5.642e-08, -0.7561, 0.6344, 0.1606, -0.5, 0.866, -9.1e-08, -0.7561, 0.6344, 0.1606, -0.4935, 0.8548, 0.1606, -0.766, 0.6428, -5.642e-08, -0.9397, 0.342, -6.067e-09, -0.9275, 0.3376, 0.1606, -0.766, 0.6428, -5.642e-08, -0.9275, 0.3376, 0.1606, -0.7561, 0.6344, 0.1606, -0.9397, 0.342, -6.067e-09, -1.0, -4.853e-09, 0.0, -0.987, 2.408e-06, 0.1606, -0.9397, 0.342, -6.067e-09, -0.987, 2.408e-06, 0.1606, -0.9275, 0.3376, 0.1606, -1.0, -4.853e-09, 0.0, -0.9397, -0.342, 1.153e-08, -0.9275, -0.3376, 0.1606, -1.0, -4.853e-09, 0.0, -0.9275, -0.3376, 0.1606, -0.987, 2.408e-06, 0.1606, -0.9397, -0.342, 1.153e-08, -0.766, -0.6428, 4.853e-08, -0.7561, -0.6344, 0.1606, -0.9397, -0.342, 1.153e-08, -0.7561, -0.6344, 0.1606, -0.9275, -0.3376, 0.1606, -0.766, -0.6428, 4.853e-08, -0.5, -0.866, 8.311e-08, -0.4935, -0.8548, 0.1606, -0.766, -0.6428, 4.853e-08, -0.4935, -0.8548, 0.1606, -0.7561, -0.6344, 0.1606, -0.5, -0.866, 8.311e-08, -0.1736, -0.9848, 6.734e-08, -0.1714, -0.972, 0.1606, -0.5, -0.866, 8.311e-08, -0.1714, -0.972, 0.1606, -0.4935, -0.8548, 0.1606, -0.1736, -0.9848, 6.734e-08, 0.1736, -0.9848, -4.914e-08, 0.1714, -0.972, 0.1606, -0.1736, -0.9848, 6.734e-08, 0.1714, -0.972, 0.1606, -0.1714, -0.972, 0.1606, 0.1736, -0.9848, -4.914e-08, 0.5, -0.866, -9.1e-08, 0.4935, -0.8548, 0.1606, 0.1736, -0.9848, -4.914e-08, 0.4935, -0.8548, 0.1606, 0.1714, -0.972, 0.1606, 0.5, -0.866, -9.1e-08, 0.766, -0.6428, -5.642e-08, 0.7561, -0.6344, 0.1606, 0.5, -0.866, -9.1e-08, 0.7561, -0.6344, 0.1606, 0.4935, -0.8548, 0.1606, 0.766, -0.6428, -5.642e-08, 0.9397, -0.342, -6.067e-09, 0.9275, -0.3376, 0.1606, 0.766, -0.6428, -5.642e-08, 0.9275, -0.3376, 0.1606, 0.7561, -0.6344, 0.1606, 0.9397, -0.342, -6.067e-09, 1.0, 0.0, -3.033e-10, 0.987, -2.409e-06, 0.1606, 0.9397, -0.342, -6.067e-09, 0.987, -2.409e-06, 0.1606, 0.9275, -0.3376, 0.1606, 0.987, -2.409e-06, 0.1606, 0.9275, 0.3376, 0.1606, 0.6055, 0.2204, 0.7647, 0.987, -2.409e-06, 0.1606, 0.6055, 0.2204, 0.7647, 0.6444, 2.656e-08, 0.7647, 0.9275, 0.3376, 0.1606, 0.7561, 0.6344, 0.1606, 0.4936, 0.4142, 0.7647, 0.9275, 0.3376, 0.1606, 0.4936, 0.4142, 0.7647, 0.6055, 0.2204, 0.7647, 0.7561, 0.6344, 0.1606, 0.4935, 0.8548, 0.1606, 0.3222, 0.5581, 0.7647, 0.7561, 0.6344, 0.1606, 0.3222, 0.5581, 0.7647, 0.4936, 0.4142, 0.7647, 0.4935, 0.8548, 0.1606, 0.1714, 0.972, 0.1606, 0.1119, 0.6346, 0.7647, 0.4935, 0.8548, 0.1606, 0.1119, 0.6346, 0.7647, 0.3222, 0.5581, 0.7647, 0.1714, 0.972, 0.1606, -0.1714, 0.972, 0.1606, -0.1119, 0.6346, 0.7647, 0.1714, 0.972, 0.1606, -0.1119, 0.6346, 0.7647, 0.1119, 0.6346, 0.7647, -0.1714, 0.972, 0.1606, -0.4935, 0.8548, 0.1606, -0.3222, 0.5581, 0.7647, -0.1714, 0.972, 0.1606, -0.3222, 0.5581, 0.7647, -0.1119, 0.6346, 0.7647, -0.4935, 0.8548, 0.1606, -0.7561, 0.6344, 0.1606, -0.4936, 0.4142, 0.7647, -0.4935, 0.8548, 0.1606, -0.4936, 0.4142, 0.7647, -0.3222, 0.5581, 0.7647, -0.7561, 0.6344, 0.1606, -0.9275, 0.3376, 0.1606, -0.6055, 0.2204, 0.7647, -0.7561, 0.6344, 0.1606, -0.6055, 0.2204, 0.7647, -0.4936, 0.4142, 0.7647, -0.9275, 0.3376, 0.1606, -0.987, 2.408e-06, 0.1606, -0.6444, -2.5e-08, 0.7647, -0.9275, 0.3376, 0.1606, -0.6444, -2.5e-08, 0.7647, -0.6055, 0.2204, 0.7647, -0.987, 2.408e-06, 0.1606, -0.9275, -0.3376, 0.1606, -0.6055, -0.2204, 0.7647, -0.987, 2.408e-06, 0.1606, -0.6055, -0.2204, 0.7647, -0.6444, -2.5e-08, 0.7647, -0.9275, -0.3376, 0.1606, -0.7561, -0.6344, 0.1606, -0.4936, -0.4142, 0.7647, -0.9275, -0.3376, 0.1606, -0.4936, -0.4142, 0.7647, -0.6055, -0.2204, 0.7647, -0.7561, -0.6344, 0.1606, -0.4935, -0.8548, 0.1606, -0.3222, -0.5581, 0.7647, -0.7561, -0.6344, 0.1606, -0.3222, -0.5581, 0.7647, -0.4936, -0.4142, 0.7647, -0.4935, -0.8548, 0.1606, -0.1714, -0.972, 0.1606, -0.1119, -0.6346, 0.7647, -0.4935, -0.8548, 0.1606, -0.1119, -0.6346, 0.7647, -0.3222, -0.5581, 0.7647, -0.1714, -0.972, 0.1606, 0.1714, -0.972, 0.1606, 0.1119, -0.6346, 0.7647, -0.1714, -0.972, 0.1606, 0.1119, -0.6346, 0.7647, -0.1119, -0.6346, 0.7647, 0.1714, -0.972, 0.1606, 0.4935, -0.8548, 0.1606, 0.3222, -0.5581, 0.7647, 0.1714, -0.972, 0.1606, 0.3222, -0.5581, 0.7647, 0.1119, -0.6346, 0.7647, 0.4935, -0.8548, 0.1606, 0.7561, -0.6344, 0.1606, 0.4936, -0.4142, 0.7647, 0.4935, -0.8548, 0.1606, 0.4936, -0.4142, 0.7647, 0.3222, -0.5581, 0.7647, 0.7561, -0.6344, 0.1606, 0.9275, -0.3376, 0.1606, 0.6055, -0.2204, 0.7647, 0.7561, -0.6344, 0.1606, 0.6055, -0.2204, 0.7647, 0.4936, -0.4142, 0.7647, 0.9275, -0.3376, 0.1606, 0.987, -2.409e-06, 0.1606, 0.6444, 2.656e-08, 0.7647, 0.9275, -0.3376, 0.1606, 0.6444, 2.656e-08, 0.7647, 0.6055, -0.2204, 0.7647, 0.0, 0.0, -1.0, 0.6055, 0.2204, -0.7647, 0.6444, -4.375e-08, -0.7647, 0.0, 0.0, -1.0, 0.4936, 0.4142, -0.7647, 0.6055, 0.2204, -0.7647, 0.0, 0.0, -1.0, 0.3222, 0.5581, -0.7647, 0.4936, 0.4142, -0.7647, 0.0, 0.0, -1.0, 0.1119, 0.6346, -0.7647, 0.3222, 0.5581, -0.7647, 0.0, 0.0, -1.0, -0.1119, 0.6346, -0.7647, 0.1119, 0.6346, -0.7647, 0.0, 0.0, -1.0, -0.3222, 0.5581, -0.7647, -0.1119, 0.6346, -0.7647, 0.0, 0.0, -1.0, -0.4936, 0.4142, -0.7647, -0.3222, 0.5581, -0.7647, 0.0, 0.0, -1.0, -0.6055, 0.2204, -0.7647, -0.4936, 0.4142, -0.7647, 0.0, 0.0, -1.0, -0.6444, 4.532e-08, -0.7647, -0.6055, 0.2204, -0.7647, 0.0, 0.0, -1.0, -0.6055, -0.2204, -0.7647, -0.6444, 4.532e-08, -0.7647, 0.0, 0.0, -1.0, -0.4936, -0.4142, -0.7647, -0.6055, -0.2204, -0.7647, 0.0, 0.0, -1.0, -0.3222, -0.5581, -0.7647, -0.4936, -0.4142, -0.7647, 0.0, 0.0, -1.0, -0.1119, -0.6346, -0.7647, -0.3222, -0.5581, -0.7647, 0.0, 0.0, -1.0, 0.1119, -0.6346, -0.7647, -0.1119, -0.6346, -0.7647, 0.0, 0.0, -1.0, 0.3222, -0.5581, -0.7647, 0.1119, -0.6346, -0.7647, 0.0, 0.0, -1.0, 0.4936, -0.4142, -0.7647, 0.3222, -0.5581, -0.7647, 0.0, 0.0, -1.0, 0.6055, -0.2204, -0.7647, 0.4936, -0.4142, -0.7647, 0.0, 0.0, -1.0, 0.6444, -4.375e-08, -0.7647, 0.6055, -0.2204, -0.7647, 0.6444, 2.656e-08, 0.7647, 0.6055, 0.2204, 0.7647, 0.0, 3.958e-15, 1.0, 0.6055, 0.2204, 0.7647, 0.4936, 0.4142, 0.7647, 0.0, 3.958e-15, 1.0, 0.4936, 0.4142, 0.7647, 0.3222, 0.5581, 0.7647, 0.0, 3.958e-15, 1.0, 0.3222, 0.5581, 0.7647, 0.1119, 0.6346, 0.7647, 0.0, 3.958e-15, 1.0, 0.1119, 0.6346, 0.7647, -0.1119, 0.6346, 0.7647, 0.0, 3.958e-15, 1.0, -0.1119, 0.6346, 0.7647, -0.3222, 0.5581, 0.7647, 0.0, 3.958e-15, 1.0, -0.3222, 0.5581, 0.7647, -0.4936, 0.4142, 0.7647, 0.0, 3.958e-15, 1.0, -0.4936, 0.4142, 0.7647, -0.6055, 0.2204, 0.7647, 0.0, 3.958e-15, 1.0, -0.6055, 0.2204, 0.7647, -0.6444, -2.5e-08, 0.7647, 0.0, 3.958e-15, 1.0, -0.6444, -2.5e-08, 0.7647, -0.6055, -0.2204, 0.7647, 0.0, 3.958e-15, 1.0, -0.6055, -0.2204, 0.7647, -0.4936, -0.4142, 0.7647, 0.0, 3.958e-15, 1.0, -0.4936, -0.4142, 0.7647, -0.3222, -0.5581, 0.7647, 0.0, 3.958e-15, 1.0, -0.3222, -0.5581, 0.7647, -0.1119, -0.6346, 0.7647, 0.0, 3.958e-15, 1.0, -0.1119, -0.6346, 0.7647, 0.1119, -0.6346, 0.7647, 0.0, 3.958e-15, 1.0, 0.1119, -0.6346, 0.7647, 0.3222, -0.5581, 0.7647, 0.0, 3.958e-15, 1.0, 0.3222, -0.5581, 0.7647, 0.4936, -0.4142, 0.7647, 0.0, 3.958e-15, 1.0, 0.4936, -0.4142, 0.7647, 0.6055, -0.2204, 0.7647, 0.0, 3.958e-15, 1.0, 0.6055, -0.2204, 0.7647, 0.6444, 2.656e-08, 0.7647, 0.0, 3.958e-15, 1.0])] * 3)])
me_lid = bpy.data.meshes.new('lid')
me_lid.from_pydata([(0.235, 0.0, 0.7), (0.235, 0.0, 0.7), (0.235, 0.0, 0.7), (0.2208, 0.08037, 0.7), (0.2208, 0.08037, 0.7), (0.2208, 0.08037, 0.7), (0.18, 0.1511, 0.7), (0.18, 0.1511, 0.7), (0.18, 0.1511, 0.7), (0.1175, 0.2035, 0.7), (0.1175, 0.2035, 0.7), (0.1175, 0.2035, 0.7), (0.04081, 0.2314, 0.7), (0.04081, 0.2314, 0.7), (0.04081, 0.2314, 0.7), (-0.04081, 0.2314, 0.7), (-0.04081, 0.2314, 0.7), (-0.04081, 0.2314, 0.7), (-0.1175, 0.2035, 0.7), (-0.1175, 0.2035, 0.7), (-0.1175, 0.2035, 0.7), (-0.18, 0.1511, 0.7), (-0.18, 0.1511, 0.7), (-0.18, 0.1511, 0.7), (-0.2208, 0.08037, 0.7), (-0.2208, 0.08037, 0.7), (-0.2208, 0.08037, 0.7), (-0.235, 2.878e-17, 0.7), (-0.235, 2.878e-17, 0.7), (-0.235, 2.878e-17, 0.7), (-0.2208, -0.08037, 0.7), (-0.2208, -0.08037, 0.7), (-0.2208, -0.08037, 0.7), (-0.18, -0.1511, 0.7), (-0.18, -0.1511, 0.7), (-0.18, -0.1511, 0.7), (-0.1175, -0.2035, 0.7), (-0.1175, -0.2035, 0.7), (-0.1175, -0.2035, 0.7), (-0.04081, -0.2314, 0.7), (-0.04081, -0.2314, 0.7), (-0.04081, -0.2314, 0.7), (0.04081, -0.2314, 0.7), (0.04081, -0.2314, 0.7), (0.04081, -0.2314, 0.7), (0.1175, -0.2035, 0.7), (0.1175, -0.2035, 0.7), (0.1175, -0.2035, 0.7), (0.18, -0.1511, 0.7), (0.18, -0.1511, 0.7), (0.18, -0.1511, 0.7), (0.2208, -0.08037, 0.7), (0.2208, -0.08037, 0.7), (0.2208, -0.08037, 0.7), (0.235, 0.0, 0.72), (0.235, 0.0, 0.72), (0.235, 0.0, 0.72), (0.2208, 0.08037, 0.72), (0.2208, 0.08037, 0.72), (0.2208, 0.08037, 0.72), (0.18, 0.1511, 0.72), (0.18, 0.1511, 0.72), (0.18, 0.1511, 0.72), (0.1175, 0.2035, 0.72), (0.1175, 0.2035, 0.72), (0.1175, 0.2035, 0.72), (0.04081, 0.2314, 0.72), (0.04081, 0.2314, 0.72), (0.04081, 0.2314, 0.72), (-0.04081, 0.2314, 0.72), (-0.04081, 0.2314, 0.72), (-0.04081, 0.2314, 0.72), (-0.1175, 0.2035, 0.72), (-0.1175, 0.2035, 0.72), (-0.1175, 0.2035, 0.72), (-0.18, 0.1511, 0.72), (-0.18, 0.1511, 0.72), (-0.18, 0.1511, 0.72), (-0.2208, 0.08037, 0.72), (-0.2208, 0.08037, 0.72), (-0.2208, 0.08037, 0.72), (-0.235, 2.878e-17, 0.72), (-0.235, 2.878e-17, 0.72), (-0.235, 2.878e-17, 0.72), (-0.2208, -0.08037, 0.72), (-0.2208, -0.08037, 0.72), (-0.2208, -0.08037, 0.72), (-0.18, -0.1511, 0.72), (-0.18, -0.1511, 0.72), (-0.18, -0.1511, 0.72), (-0.1175, -0.2035, 0.72), (-0.1175, -0.2035, 0.72), (-0.1175, -0.2035, 0.72), (-0.04081, -0.2314, 0.72), (-0.04081, -0.2314, 0.72), (-0.04081, -0.2314, 0.72), (0.04081, -0.2314, 0.72), (0.04081, -0.2314, 0.72), (0.04081, -0.2314, 0.72), (0.1175, -0.2035, 0.72), (0.1175, -0.2035, 0.72), (0.1175, -0.2035, 0.72), (0.18, -0.1511, 0.72), (0.18, -0.1511, 0.72), (0.18, -0.1511, 0.72), (0.2208, -0.08037, 0.72), (0.2208, -0.08037, 0.72), (0.2208, -0.08037, 0.72), (2.484e-09, 4.967e-09, 0.7), (2.484e-09, 4.967e-09, 0.72)], [], [(2, 5, 59), (2, 59, 56), (4, 8, 62), (4, 62, 58), (7, 11, 65), (7, 65, 61), (10, 14, 68), (10, 68, 64), (12, 15, 69), (12, 69, 66), (17, 19, 73), (17, 73, 71), (20, 22, 76), (20, 76, 74), (23, 25, 79), (23, 79, 77), (26, 29, 83), (26, 83, 80), (28, 32, 86), (28, 86, 82), (31, 35, 89), (31, 89, 85), (34, 38, 92), (34, 92, 88), (37, 41, 95), (37, 95, 91), (39, 42, 96), (39, 96, 93), (44, 46, 100), (44, 100, 98), (47, 49, 103), (47, 103, 101), (50, 52, 106), (50, 106, 104), (53, 1, 55), (53, 55, 107), (108, 3, 0), (108, 6, 3), (108, 9, 6), (108, 13, 9), (108, 16, 13), (108, 18, 16), (108, 21, 18), (108, 24, 21), (108, 27, 24), (108, 30, 27), (108, 33, 30), (108, 36, 33), (108, 40, 36), (108, 43, 40), (108, 45, 43), (108, 48, 45), (108, 51, 48), (108, 0, 51), (54, 57, 109), (57, 60, 109), (60, 63, 109), (63, 67, 109), (67, 70, 109), (70, 72, 109), (72, 75, 109), (75, 78, 109), (78, 81, 109), (81, 84, 109), (84, 87, 109), (87, 90, 109), (90, 94, 109), (94, 97, 109), (97, 99, 109), (99, 102, 109), (102, 105, 109), (105, 54, 109)])
me_lid.materials.append(mat_lid)
me_lid.update()
me_lid.normals_split_custom_set([tuple(v) for v in zip(*[iter([0.9848, 0.1736, 0.0, 0.9848, 0.1736, 0.0, 0.9848, 0.1736, 0.0, 0.9848, 0.1736, 0.0, 0.9848, 0.1736, 0.0, 0.9848, 0.1736, 0.0, 0.866, 0.5, 0.0, 0.866, 0.5, 0.0, 0.866, 0.5, 0.0, 0.866, 0.5, 0.0, 0.866, 0.5, 0.0, 0.866, 0.5, 0.0, 0.6428, 0.766, 0.0, 0.6428, 0.766, 0.0, 0.6428, 0.766, 0.0, 0.6428, 0.766, 0.0, 0.6428, 0.766, 0.0, 0.6428, 0.766, 0.0, 0.342, 0.9397, 0.0, 0.342, 0.9397, 0.0, 0.342, 0.9397, 0.0, 0.342, 0.9397, 0.0, 0.342, 0.9397, 0.0, 0.342, 0.9397, 0.0, 0.0, 1.0, 0.0, 0.0, 1.0, 0.0, 0.0, 1.0, 0.0, 0.0, 1.0, 0.0, 0.0, 1.0, 0.0, 0.0, 1.0, 0.0, -0.342, 0.9397, 0.0, -0.342, 0.9397, 0.0, -0.342, 0.9397, 0.0, -0.342, 0.9397, 0.0, -0.342, 0.9397, 0.0, -0.342, 0.9397, 0.0, -0.6428, 0.766, 0.0, -0.6428, 0.766, 0.0, -0.6428, 0.766, 0.0, -0.6428, 0.766, 0.0, -0.6428, 0.766, 0.0, -0.6428, 0.766, 0.0, -0.866, 0.5, 0.0, -0.866, 0.5, 0.0, -0.866, 0.5, 0.0, -0.866, 0.5, 0.0, -0.866, 0.5, 0.0, -0.866, 0.5, 0.0, -0.9848, 0.1736, 0.0, -0.9848, 0.1736, 0.0, -0.9848, 0.1736, 0.0, -0.9848, 0.1736, 0.0, -0.9848, 0.1736, 0.0, -0.9848, 0.1736, 0.0, -0.9848, -0.1736, 0.0, -0.9848, -0.1736, 0.0, -0.9848, -0.1736, 0.0, -0.9848, -0.1736, 0.0, -0.9848, -0.1736, 0.0, -0.9848, -0.1736, 0.0, -0.866, -0.5, 0.0, -0.866, -0.5, 0.0, -0.866, -0.5, 0.0, -0.866, -0.5, 0.0, -0.866, -0.5, 0.0, -0.866, -0.5, 0.0, -0.6428, -0.766, 0.0, -0.6428, -0.766, 0.0, -0.6428, -0.766, 0.0, -0.6428, -0.766, 0.0, -0.6428, -0.766, 0.0, -0.6428, -0.766, 0.0, -0.342, -0.9397, 0.0, -0.342, -0.9397, 0.0, -0.342, -0.9397, 0.0, -0.342, -0.9397, 0.0, -0.342, -0.9397, 0.0, -0.342, -0.9397, 0.0, 0.0, -1.0, 0.0, 0.0, -1.0, 0.0, 0.0, -1.0, 0.0, 0.0, -1.0, 0.0, 0.0, -1.0, 0.0, 0.0, -1.0, 0.0, 0.342, -0.9397, 0.0, 0.342, -0.9397, 0.0, 0.342, -0.9397, 0.0, 0.342, -0.9397, 0.0, 0.342, -0.9397, 0.0, 0.342, -0.9397, 0.0, 0.6428, -0.766, 0.0, 0.6428, -0.766, 0.0, 0.6428, -0.766, 0.0, 0.6428, -0.766, 0.0, 0.6428, -0.766, 0.0, 0.6428, -0.766, 0.0, 0.866, -0.5, 0.0, 0.866, -0.5, 0.0, 0.866, -0.5, 0.0, 0.866, -0.5, 0.0, 0.866, -0.5, 0.0, 0.866, -0.5, 0.0, 0.9848, -0.1736, 0.0, 0.9848, -0.1736, 0.0, 0.9848, -0.1736, 0.0, 0.9848, -0.1736, 0.0, 0.9848, -0.1736, 0.0, 0.9848, -0.1736, 0.0, 3.945e-07, 8.945e-08, -1.0, 3.945e-07, 8.945e-08, -1.0, 3.945e-07, 8.945e-08, -1.0, 0.0, 2.575e-07, -1.0, 0.0, 2.575e-07, -1.0, 0.0, 2.575e-07, -1.0, -3.945e-07, 3.946e-07, -1.0, -3.945e-07, 3.946e-07, -1.0, -3.945e-07, 3.946e-07, -1.0, 1.381e-06, 4.84e-07, -1.0, 1.381e-06, 4.84e-07, -1.0, 1.381e-06, 4.84e-07, -1.0, 0.0, 5.151e-07, -1.0, 0.0, 5.151e-07, -1.0, 0.0, 5.151e-07, -1.0, -1.381e-06, 4.84e-07, -1.0, -1.381e-06, 4.84e-07, -1.0, -1.381e-06, 4.84e-07, -1.0, 3.945e-07, 3.946e-07, -1.0, 3.945e-07, 3.946e-07, -1.0, 3.945e-07, 3.946e-07, -1.0, 0.0, 2.575e-07, -1.0, 0.0, 2.575e-07, -1.0, 0.0, 2.575e-07, -1.0, -3.945e-07, 8.945e-08, -1.0, -3.945e-07, 8.945e-08, -1.0, -3.945e-07, 8.945e-08, -1.0, -3.945e-07, -8.945e-08, -1.0, -3.945e-07, -8.945e-08, -1.0, -3.945e-07, -8.945e-08, -1.0, -7.889e-07, -2.575e-07, -1.0, -7.889e-07, -2.575e-07, -1.0, -7.889e-07, -2.575e-07, -1.0, 3.945e-07, -3.946e-07, -1.0, 3.945e-07, -3.946e-07, -1.0, 3.945e-07, -3.946e-07, -1.0, -1.381e-06, -4.84e-07, -1.0, -1.381e-06, -4.84e-07, -1.0, -1.381e-06, -4.84e-07, -1.0, 0.0, -5.151e-07, -1.0, 0.0, -5.151e-07, -1.0, 0.0, -5.151e-07, -1.0, 1.381e-06, -4.84e-07, -1.0, 1.381e-06, -4.84e-07, -1.0, 1.381e-06, -4.84e-07, -1.0, -3.945e-07, -3.946e-07, -1.0, -3.945e-07, -3.946e-07, -1.0, -3.945e-07, -3.946e-07, -1.0, 7.889e-07, -2.575e-07, -1.0, 7.889e-07, -2.575e-07, -1.0, 7.889e-07, -2.575e-07, -1.0, 3.945e-07, -8.945e-08, -1.0, 3.945e-07, -8.945e-08, -1.0, 3.945e-07, -8.945e-08, -1.0, 3.945e-07, 8.945e-08, 1.0, 3.945e-07, 8.945e-08, 1.0, 3.945e-07, 8.945e-08, 1.0, 1.578e-06, 2.575e-07, 1.0, 1.578e-06, 2.575e-07, 1.0, 1.578e-06, 2.575e-07, 1.0, 0.0, 3.946e-07, 1.0, 0.0, 3.946e-07, 1.0, 0.0, 3.946e-07, 1.0, 1.578e-06, 4.84e-07, 1.0, 1.578e-06, 4.84e-07, 1.0, 1.578e-06, 4.84e-07, 1.0, 0.0, 5.151e-07, 1.0, 0.0, 5.151e-07, 1.0, 0.0, 5.151e-07, 1.0, -1.578e-06, 4.84e-07, 1.0, -1.578e-06, 4.84e-07, 1.0, -1.578e-06, 4.84e-07, 1.0, 0.0, 3.946e-07, 1.0, 0.0, 3.946e-07, 1.0, 0.0, 3.946e-07, 1.0, -1.183e-06, 2.575e-07, 1.0, -1.183e-06, 2.575e-07, 1.0, -1.183e-06, 2.575e-07, 1.0, -3.787e-07, 8.945e-08, 1.0, -3.787e-07, 8.945e-08, 1.0, -3.787e-07, 8.945e-08, 1.0, -7.889e-07, -8.945e-08, 1.0, -7.889e-07, -8.945e-08, 1.0, -7.889e-07, -8.945e-08, 1.0, 0.0, -2.575e-07, 1.0, 0.0, -2.575e-07, 1.0, 0.0, -2.575e-07, 1.0, 0.0, -3.946e-07, 1.0, 0.0, -3.946e-07, 1.0, 0.0, -3.946e-07, 1.0, -1.578e-06, -4.84e-07, 1.0, -1.578e-06, -4.84e-07, 1.0, -1.578e-06, -4.84e-07, 1.0, 0.0, -5.151e-07, 1.0, 0.0, -5.151e-07, 1.0, 0.0, -5.151e-07, 1.0, 1.578e-06, -4.84e-07, 1.0, 1.578e-06, -4.84e-07, 1.0, 1.578e-06, -4.84e-07, 1.0, 0.0, -3.946e-07, 1.0, 0.0, -3.946e-07, 1.0, 0.0, -3.946e-07, 1.0, 0.0, -2.575e-07, 1.0, 0.0, -2.575e-07, 1.0, 0.0, -2.575e-07, 1.0, 8.047e-07, -8.945e-08, 1.0, 8.047e-07, -8.945e-08, 1.0, 8.047e-07, -8.945e-08, 1.0])] * 3)])

# ---- objects
ob_barrel = bpy.data.objects.new('barrel', me_barrel)
ob_lid = bpy.data.objects.new('lid', me_lid)

# ---- transforms, parenting, visibility, modifiers, constraints
ob_barrel.location = (0.0, 0.0, 0.0)
ob_barrel.rotation_mode = 'QUATERNION'
ob_barrel.rotation_quaternion = (1.0, 0.0, 0.0, 0.0)
ob_lid.location = (0.0, 0.0, 0.0)
ob_lid.rotation_mode = 'QUATERNION'
ob_lid.rotation_quaternion = (1.0, 0.0, 0.0, 0.0)

# ---- collection membership
scene.collection.objects.link(ob_barrel)
scene.collection.objects.link(ob_lid)

# ---- scene / render settings (as saved in the file)
scene.frame_start = 1; scene.frame_end = 250; scene.frame_set(1)
scene.render.engine = 'BLENDER_EEVEE_NEXT'
scene.render.bake_bias = 0.0
scene.render.bake_samples = 0
scene.render.compositor_device = 'GPU'
scene.eevee.use_volume_custom_range = False
scene.eevee.fast_gi_thickness_near = 0.1
scene.eevee.fast_gi_thickness_far = 0.0
scene.eevee.ray_tracing_options.screen_trace_thickness = 0.1
bpy.context.view_layer.update()

# ---- added for rendering (the .blend has no active camera and no usable light): camera, sun + grey world if the file has none
cam_auto = bpy.data.cameras.new('AutoCamera')
cam_auto.lens = 50.0
cam_auto.sensor_width = 36.0
cam_auto.clip_end = 1000.0
ob_auto_camera = bpy.data.objects.new('AutoCamera', cam_auto)
scene.collection.objects.link(ob_auto_camera)
ob_auto_camera.location = (1.0251, -1.23012, 1.18008)
ob_auto_camera.rotation_euler = (1.09748, -7.21219e-08, 0.694738)
scene.camera = ob_auto_camera
light_auto_sun = bpy.data.lights.new('AutoSun', 'SUN')
light_auto_sun.energy = 3.0
light_auto_sun.angle = 0.0523599
ob_auto_sun = bpy.data.objects.new('AutoSun', light_auto_sun)
scene.collection.objects.link(ob_auto_sun)
ob_auto_sun.rotation_euler = (0.872665, 0.174533, 0.523599)
if scene.world is None:
    world_auto = bpy.data.worlds.new('AutoWorld')
    world_auto.color = (0.3, 0.3, 0.3)
    scene.world = world_auto
bpy.context.view_layer.update()
